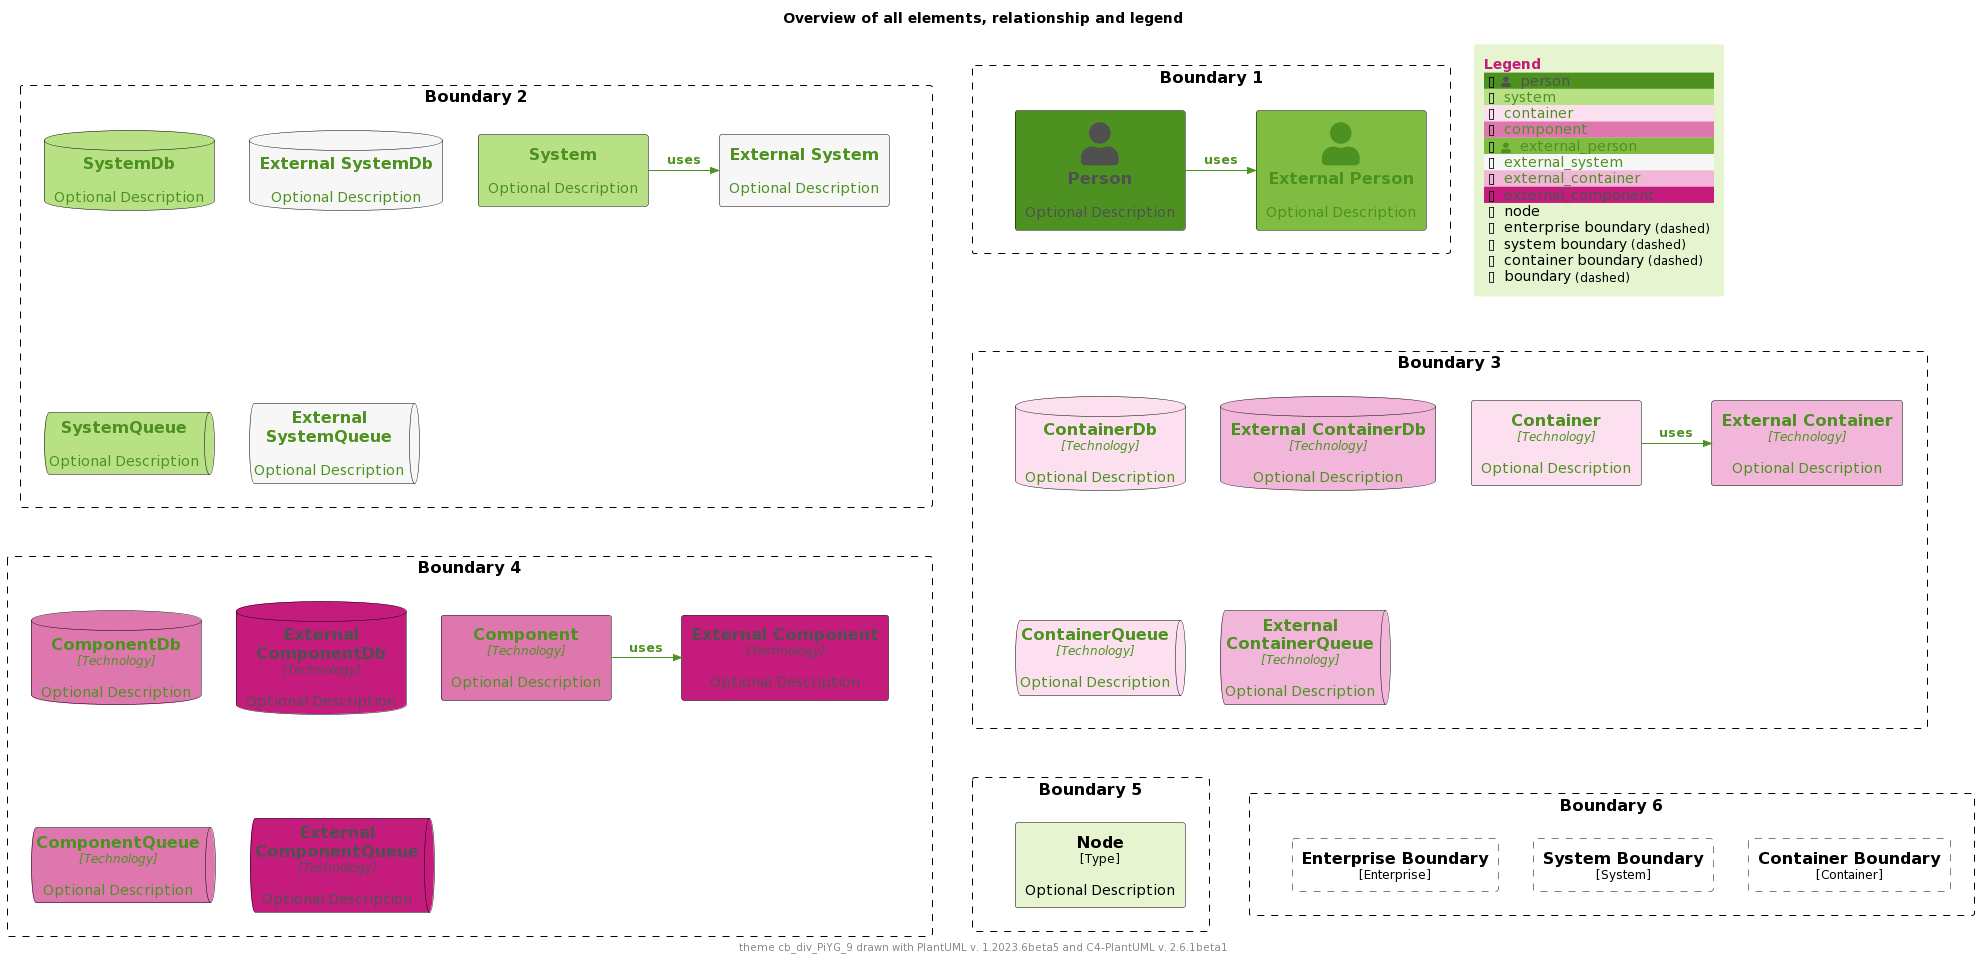

The diagram above was rendered by PlantUML. Its source (embedded in the PNG):
@startuml
'Theme: "puml-theme-cb_div_PiYG_9.puml"
'Theme colors
' Metadata
' Created: 2023-05-02 04:49:35.260221+00:00
!$THEME = "cb_div_PiYG_9"

!function $textcolor($bgColor)
!if $bgcolor == $COLOR_INDEX_4 || $bgcolor == $COLOR_INDEX_5
!return $COLOR_TEXT_FALLBACK_COLOR
!elseif $bgColor == $COLOR_INDEX_8
!return $COLOR_TEXT_FALLBACK_COLOR
!elseif $bgColor == $COLOR_INDEX_0
!return $COLOR_TEXT_FALLBACK_COLOR
!elseif %is_light($bgColor)
!return $COLOR_TEXT_DARK
!else
!return $COLOR_TEXT_LIGHT
!endif
!endfunction

!$COLOR_INDEX_0="#C51B7D"
!$COLOR_INDEX_1="#DE77AE"
!$COLOR_INDEX_2="#F1B6DA"
!$COLOR_INDEX_3="#FDE0EF"
!$COLOR_INDEX_4="#F7F7F7"
!$COLOR_INDEX_5="#E6F5D0"
!$COLOR_INDEX_6="#B8E186"
!$COLOR_INDEX_7="#7FBC41"
!$COLOR_INDEX_8="#4D9221"
!$COLOR_BORDER_COLOR="#000000"

!$COLOR_TEXT_LIGHT=$COLOR_INDEX_0
!$COLOR_TEXT_DARK=$COLOR_INDEX_8
!$COLOR_TEXT_NEUTRAL=$textcolor($COLOR_INDEX_4)
!$COLOR_REL_COLOR=$textcolor($COLOR_INDEX_0)

!$COLOR_TEXT_FALLBACK_COLOR ?= "#505050"



' stereotype and technology font size
!$STEREOTYPE_FONT_SIZE ?= 12
!$TECHN_FONT_SIZE ?= 12

' default text color of all elements
!$ELEMENT_FONT_COLOR ?= $COLOR_TEXT_NEUTRAL

' arrow related colors and text size
!$ARROW_COLOR ?= $COLOR_TEXT_NEUTRAL
!$ARROW_FONT_COLOR ?= $COLOR_TEXT_NEUTRAL
!$ARROW_FONT_SIZE ?= 12

' (default) boundary related colors and style
!$BOUNDARY_COLOR ?= $COLOR_BORDER_COLOR
!$BOUNDARY_BG_COLOR ?= "transparent"
!$BOUNDARY_BORDER_STYLE ?= "dashed"

' person related colors
!$PERSON_FONT_COLOR ?= $textcolor($COLOR_INDEX_8)
!$PERSON_BG_COLOR ?= $COLOR_INDEX_8
!$PERSON_BORDER_COLOR ?= $COLOR_BORDER_COLOR

' external person related colors
!$EXTERNAL_PERSON_FONT_COLOR ?= $textcolor($COLOR_INDEX_7)
!$EXTERNAL_PERSON_BG_COLOR ?= $COLOR_INDEX_7
!$EXTERNAL_PERSON_BORDER_COLOR ?= $COLOR_BORDER_COLOR

' system related colors
!$SYSTEM_FONT_COLOR ?= $textcolor($COLOR_INDEX_6)
!$SYSTEM_BG_COLOR ?= $COLOR_INDEX_6
!$SYSTEM_BORDER_COLOR ?= $COLOR_BORDER_COLOR

' external system related colors
!$EXTERNAL_SYSTEM_FONT_COLOR ?= $textcolor($COLOR_INDEX_4)
!$EXTERNAL_SYSTEM_BG_COLOR ?= $COLOR_INDEX_4
!$EXTERNAL_SYSTEM_BORDER_COLOR ?= $COLOR_BORDER_COLOR

' system boundary related colors and style
!$SYSTEM_BOUNDARY_COLOR ?= $BOUNDARY_COLOR
!$SYSTEM_BOUNDARY_BG_COLOR ?= $BOUNDARY_BG_COLOR
!$SYSTEM_BOUNDARY_BORDER_STYLE ?= $BOUNDARY_BORDER_STYLE

' enterprise boundary related colors and style
!$ENTERPRISE_BOUNDARY_COLOR ?= $BOUNDARY_COLOR
!$ENTERPRISE_BOUNDARY_BG_COLOR ?= $BOUNDARY_BG_COLOR
!$ENTERPRISE_BOUNDARY_BORDER_STYLE ?= $BOUNDARY_BORDER_STYLE

' container related colors
!$CONTAINER_FONT_COLOR ?= $COLOR_TEXT_DARK
!$CONTAINER_BG_COLOR ?= $COLOR_INDEX_3
!$CONTAINER_BORDER_COLOR ?= $COLOR_BORDER_COLOR

' external container related colors
!$EXTERNAL_CONTAINER_FONT_COLOR ?= $textcolor($COLOR_INDEX_2)
!$EXTERNAL_CONTAINER_BG_COLOR ?= $COLOR_INDEX_2
!$EXTERNAL_CONTAINER_BORDER_COLOR ?= $COLOR_BORDER_COLOR

' container boundary related colors and style
!$CONTAINER_BOUNDARY_COLOR ?= $BOUNDARY_COLOR
!$CONTAINER_BOUNDARY_BG_COLOR ?= $BOUNDARY_BG_COLOR
!$CONTAINER_BOUNDARY_BORDER_STYLE ?= $BOUNDARY_BORDER_STYLE

' component related colors
!$COMPONENT_FONT_COLOR ?= $COLOR_TEXT_DARK
!$COMPONENT_BG_COLOR ?= $COLOR_INDEX_1
!$COMPONENT_BORDER_COLOR ?= $COLOR_BORDER_COLOR

' external component related colors
!$EXTERNAL_COMPONENT_FONT_COLOR ?= $textcolor($COLOR_INDEX_0)
!$EXTERNAL_COMPONENT_BG_COLOR ?= $COLOR_INDEX_0
!$EXTERNAL_COMPONENT_BORDER_COLOR ?= $COLOR_BORDER_COLOR

' node related colors
!$NODE_FONT_COLOR ?= "#000000"
!$NODE_BG_COLOR ?= $COLOR_INDEX_5
!$NODE_BORDER_COLOR ?= $COLOR_BORDER_COLOR

' legend colors and sizes
!$LEGEND_TITLE_COLOR ?= $COLOR_INDEX_0
!$LEGEND_FONT_COLOR ?= $textcolor($COLOR_INDEX_5)
!$LEGEND_BG_COLOR ?= $COLOR_INDEX_5
!$LEGEND_BORDER_COLOR ?= $COLOR_INDEX_5
!$LEGEND_DARK_COLOR ?= $COLOR_TEXT_DARK
!$LEGEND_LIGHT_COLOR ?= $COLOR_TEXT_LIGHT

!$LEGEND_DETAILS_SMALL_SIZE ?= 8
!$LEGEND_DETAILS_NORMAL_SIZE ?= 12

' legend related texts
!$LEGEND_SHADOW_TEXT ?= "shadow"
!$LEGEND_NO_SHADOW_TEXT ?= "no shadow"
!$LEGEND_NO_FONT_BG_TEXT ?= "last text and back color"
!$LEGEND_NO_FONT_TEXT ?= "last text color"
!$LEGEND_NO_BG_TEXT ?= "last back color"
!$LEGEND_NO_LINE_TEXT ?= "last line color"
!$LEGEND_ROUNDED_BOX ?= "rounded box"
!$LEGEND_EIGHT_SIDED ?= "eight sided"
!$LEGEND_DOTTED_LINE ?= "dotted"
!$LEGEND_DASHED_LINE ?= "dashed"
!$LEGEND_BOLD_LINE ?= "bold"
!$LEGEND_BOUNDARY ?= "boundary"
!$LEGEND_DASHED_BOUNDARY ?= "dashed"
' transparent is ignored, produces smaller legends
' !$LEGEND_DASHED_TRANSPARENT_BOUNDARY ?= "dashed, transparent"
!$LEGEND_DASHED_TRANSPARENT_BOUNDARY ?= "dashed"

' sketch related colors, font and texts
!$SKETCH_BG_COLOR ?= "transparent"
!$SKETCH_FONT_COLOR ?= $textcolor($COLOR_INDEX_8)
!$SKETCH_WARNING_COLOR ?= $COLOR_INDEX_8

!$SKETCH_FONT_NAME ?= "Gochi Hand"

!$SKETCH_FOOTER_WARNING ?= "Warning:"
!$SKETCH_FOOTER_TEXT ?= "Created for discussion, needs to be validated"

' size of rectangle shape corner markers
!$ROUNDED_BOX_SIZE ?= 25
!$EIGHT_SIDED_SIZE ?= 18

' Elements
!include https://raw.githubusercontent.com/plantuml-stdlib/C4-PlantUML/master/percy/TestAllElementsWithLegend.puml
@enduml